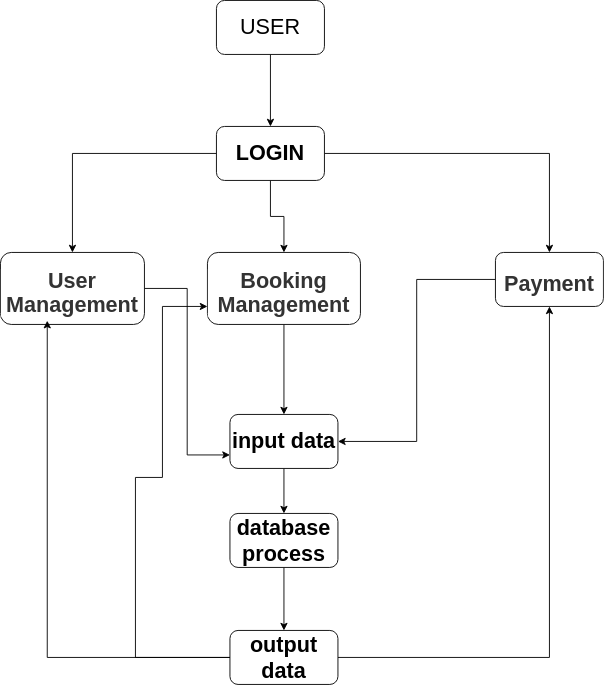

The diagram above was exported from draw.io. Its source (the exported page's mxGraphModel, read from the mxfile embedded in the PNG):
<mxGraphModel dx="1843" dy="930" grid="1" gridSize="10" guides="1" tooltips="1" connect="1" arrows="1" fold="1" page="1" pageScale="1" pageWidth="850" pageHeight="1100" math="0" shadow="0">
  <root>
    <mxCell id="0" />
    <mxCell id="1" parent="0" />
    <mxCell id="bByJuEUaV0dZBMq2CTHC-97" style="edgeStyle=orthogonalEdgeStyle;rounded=0;orthogonalLoop=1;jettySize=auto;html=1;entryX=0.5;entryY=0;entryDx=0;entryDy=0;" edge="1" parent="1" source="bByJuEUaV0dZBMq2CTHC-81" target="bByJuEUaV0dZBMq2CTHC-82">
      <mxGeometry relative="1" as="geometry" />
    </mxCell>
    <mxCell id="bByJuEUaV0dZBMq2CTHC-81" value="&lt;font style=&quot;font-size: 24px;&quot;&gt;USER&lt;/font&gt;" style="rounded=1;whiteSpace=wrap;html=1;" vertex="1" parent="1">
      <mxGeometry x="320" y="40" width="120" height="60" as="geometry" />
    </mxCell>
    <mxCell id="bByJuEUaV0dZBMq2CTHC-98" style="edgeStyle=orthogonalEdgeStyle;rounded=0;orthogonalLoop=1;jettySize=auto;html=1;" edge="1" parent="1" source="bByJuEUaV0dZBMq2CTHC-82" target="bByJuEUaV0dZBMq2CTHC-84">
      <mxGeometry relative="1" as="geometry" />
    </mxCell>
    <mxCell id="bByJuEUaV0dZBMq2CTHC-99" style="edgeStyle=orthogonalEdgeStyle;rounded=0;orthogonalLoop=1;jettySize=auto;html=1;" edge="1" parent="1" source="bByJuEUaV0dZBMq2CTHC-82" target="bByJuEUaV0dZBMq2CTHC-83">
      <mxGeometry relative="1" as="geometry" />
    </mxCell>
    <mxCell id="bByJuEUaV0dZBMq2CTHC-100" style="edgeStyle=orthogonalEdgeStyle;rounded=0;orthogonalLoop=1;jettySize=auto;html=1;" edge="1" parent="1" source="bByJuEUaV0dZBMq2CTHC-82" target="bByJuEUaV0dZBMq2CTHC-85">
      <mxGeometry relative="1" as="geometry" />
    </mxCell>
    <mxCell id="bByJuEUaV0dZBMq2CTHC-82" value="&lt;h1&gt;LOGIN&lt;/h1&gt;" style="rounded=1;whiteSpace=wrap;html=1;" vertex="1" parent="1">
      <mxGeometry x="320" y="180" width="120" height="60" as="geometry" />
    </mxCell>
    <mxCell id="bByJuEUaV0dZBMq2CTHC-90" style="edgeStyle=orthogonalEdgeStyle;rounded=0;orthogonalLoop=1;jettySize=auto;html=1;entryX=0;entryY=0.75;entryDx=0;entryDy=0;" edge="1" parent="1" source="bByJuEUaV0dZBMq2CTHC-83" target="bByJuEUaV0dZBMq2CTHC-86">
      <mxGeometry relative="1" as="geometry" />
    </mxCell>
    <mxCell id="bByJuEUaV0dZBMq2CTHC-83" value="&lt;h3 style=&quot;box-sizing: border-box; font-family: aktiv-grotesk, sans-serif; font-weight: 500; line-height: 1.1; color: rgb(51, 51, 51); margin-top: 30px; margin-bottom: 20px; font-size: 24px; background-color: rgb(255, 255, 255);&quot;&gt;&lt;strong style=&quot;box-sizing: border-box; font-weight: bold;&quot;&gt;User Management&lt;/strong&gt;&lt;/h3&gt;" style="rounded=1;whiteSpace=wrap;html=1;align=center;" vertex="1" parent="1">
      <mxGeometry x="80" y="320" width="160" height="80" as="geometry" />
    </mxCell>
    <mxCell id="bByJuEUaV0dZBMq2CTHC-89" style="edgeStyle=orthogonalEdgeStyle;rounded=0;orthogonalLoop=1;jettySize=auto;html=1;entryX=0.5;entryY=0;entryDx=0;entryDy=0;" edge="1" parent="1" source="bByJuEUaV0dZBMq2CTHC-84" target="bByJuEUaV0dZBMq2CTHC-86">
      <mxGeometry relative="1" as="geometry" />
    </mxCell>
    <mxCell id="bByJuEUaV0dZBMq2CTHC-84" value="&lt;h3 style=&quot;box-sizing: border-box; font-family: aktiv-grotesk, sans-serif; font-weight: 500; line-height: 1.1; color: rgb(51, 51, 51); margin-top: 30px; margin-bottom: 20px; font-size: 24px; background-color: rgb(255, 255, 255);&quot;&gt;&lt;strong style=&quot;box-sizing: border-box; font-weight: bold;&quot;&gt;Booking Management&lt;/strong&gt;&lt;/h3&gt;" style="rounded=1;whiteSpace=wrap;html=1;align=center;" vertex="1" parent="1">
      <mxGeometry x="310" y="320" width="170" height="80" as="geometry" />
    </mxCell>
    <mxCell id="bByJuEUaV0dZBMq2CTHC-91" style="edgeStyle=orthogonalEdgeStyle;rounded=0;orthogonalLoop=1;jettySize=auto;html=1;entryX=1;entryY=0.5;entryDx=0;entryDy=0;" edge="1" parent="1" source="bByJuEUaV0dZBMq2CTHC-85" target="bByJuEUaV0dZBMq2CTHC-86">
      <mxGeometry relative="1" as="geometry" />
    </mxCell>
    <mxCell id="bByJuEUaV0dZBMq2CTHC-85" value="&lt;h3 style=&quot;box-sizing: border-box; font-family: aktiv-grotesk, sans-serif; font-weight: 500; line-height: 1.1; color: rgb(51, 51, 51); margin-top: 30px; margin-bottom: 20px; font-size: 24px; text-align: start; background-color: rgb(255, 255, 255);&quot;&gt;&lt;strong style=&quot;box-sizing: border-box; font-weight: bold;&quot;&gt;Payment&lt;/strong&gt;&lt;/h3&gt;" style="rounded=1;whiteSpace=wrap;html=1;" vertex="1" parent="1">
      <mxGeometry x="630" y="320" width="120" height="60" as="geometry" />
    </mxCell>
    <mxCell id="bByJuEUaV0dZBMq2CTHC-92" style="edgeStyle=orthogonalEdgeStyle;rounded=0;orthogonalLoop=1;jettySize=auto;html=1;" edge="1" parent="1" source="bByJuEUaV0dZBMq2CTHC-86" target="bByJuEUaV0dZBMq2CTHC-88">
      <mxGeometry relative="1" as="geometry" />
    </mxCell>
    <mxCell id="bByJuEUaV0dZBMq2CTHC-86" value="&lt;h1&gt;input data&lt;/h1&gt;" style="rounded=1;whiteSpace=wrap;html=1;" vertex="1" parent="1">
      <mxGeometry x="335" y="500" width="120" height="60" as="geometry" />
    </mxCell>
    <mxCell id="bByJuEUaV0dZBMq2CTHC-95" style="edgeStyle=orthogonalEdgeStyle;rounded=0;orthogonalLoop=1;jettySize=auto;html=1;entryX=0.5;entryY=1;entryDx=0;entryDy=0;" edge="1" parent="1" source="bByJuEUaV0dZBMq2CTHC-87" target="bByJuEUaV0dZBMq2CTHC-85">
      <mxGeometry relative="1" as="geometry" />
    </mxCell>
    <mxCell id="bByJuEUaV0dZBMq2CTHC-96" style="edgeStyle=orthogonalEdgeStyle;rounded=0;orthogonalLoop=1;jettySize=auto;html=1;entryX=0;entryY=0.75;entryDx=0;entryDy=0;" edge="1" parent="1" source="bByJuEUaV0dZBMq2CTHC-87" target="bByJuEUaV0dZBMq2CTHC-84">
      <mxGeometry relative="1" as="geometry">
        <Array as="points">
          <mxPoint x="230" y="770" />
          <mxPoint x="230" y="570" />
          <mxPoint x="260" y="570" />
          <mxPoint x="260" y="380" />
        </Array>
      </mxGeometry>
    </mxCell>
    <mxCell id="bByJuEUaV0dZBMq2CTHC-87" value="&lt;h1&gt;output data&lt;/h1&gt;" style="rounded=1;whiteSpace=wrap;html=1;" vertex="1" parent="1">
      <mxGeometry x="335" y="740" width="120" height="60" as="geometry" />
    </mxCell>
    <mxCell id="bByJuEUaV0dZBMq2CTHC-93" style="edgeStyle=orthogonalEdgeStyle;rounded=0;orthogonalLoop=1;jettySize=auto;html=1;entryX=0.5;entryY=0;entryDx=0;entryDy=0;" edge="1" parent="1" source="bByJuEUaV0dZBMq2CTHC-88" target="bByJuEUaV0dZBMq2CTHC-87">
      <mxGeometry relative="1" as="geometry" />
    </mxCell>
    <mxCell id="bByJuEUaV0dZBMq2CTHC-88" value="&lt;h1&gt;database process&lt;/h1&gt;" style="rounded=1;whiteSpace=wrap;html=1;" vertex="1" parent="1">
      <mxGeometry x="335" y="610" width="120" height="60" as="geometry" />
    </mxCell>
    <mxCell id="bByJuEUaV0dZBMq2CTHC-94" style="edgeStyle=orthogonalEdgeStyle;rounded=0;orthogonalLoop=1;jettySize=auto;html=1;entryX=0.325;entryY=0.948;entryDx=0;entryDy=0;entryPerimeter=0;" edge="1" parent="1" source="bByJuEUaV0dZBMq2CTHC-87" target="bByJuEUaV0dZBMq2CTHC-83">
      <mxGeometry relative="1" as="geometry" />
    </mxCell>
  </root>
</mxGraphModel>